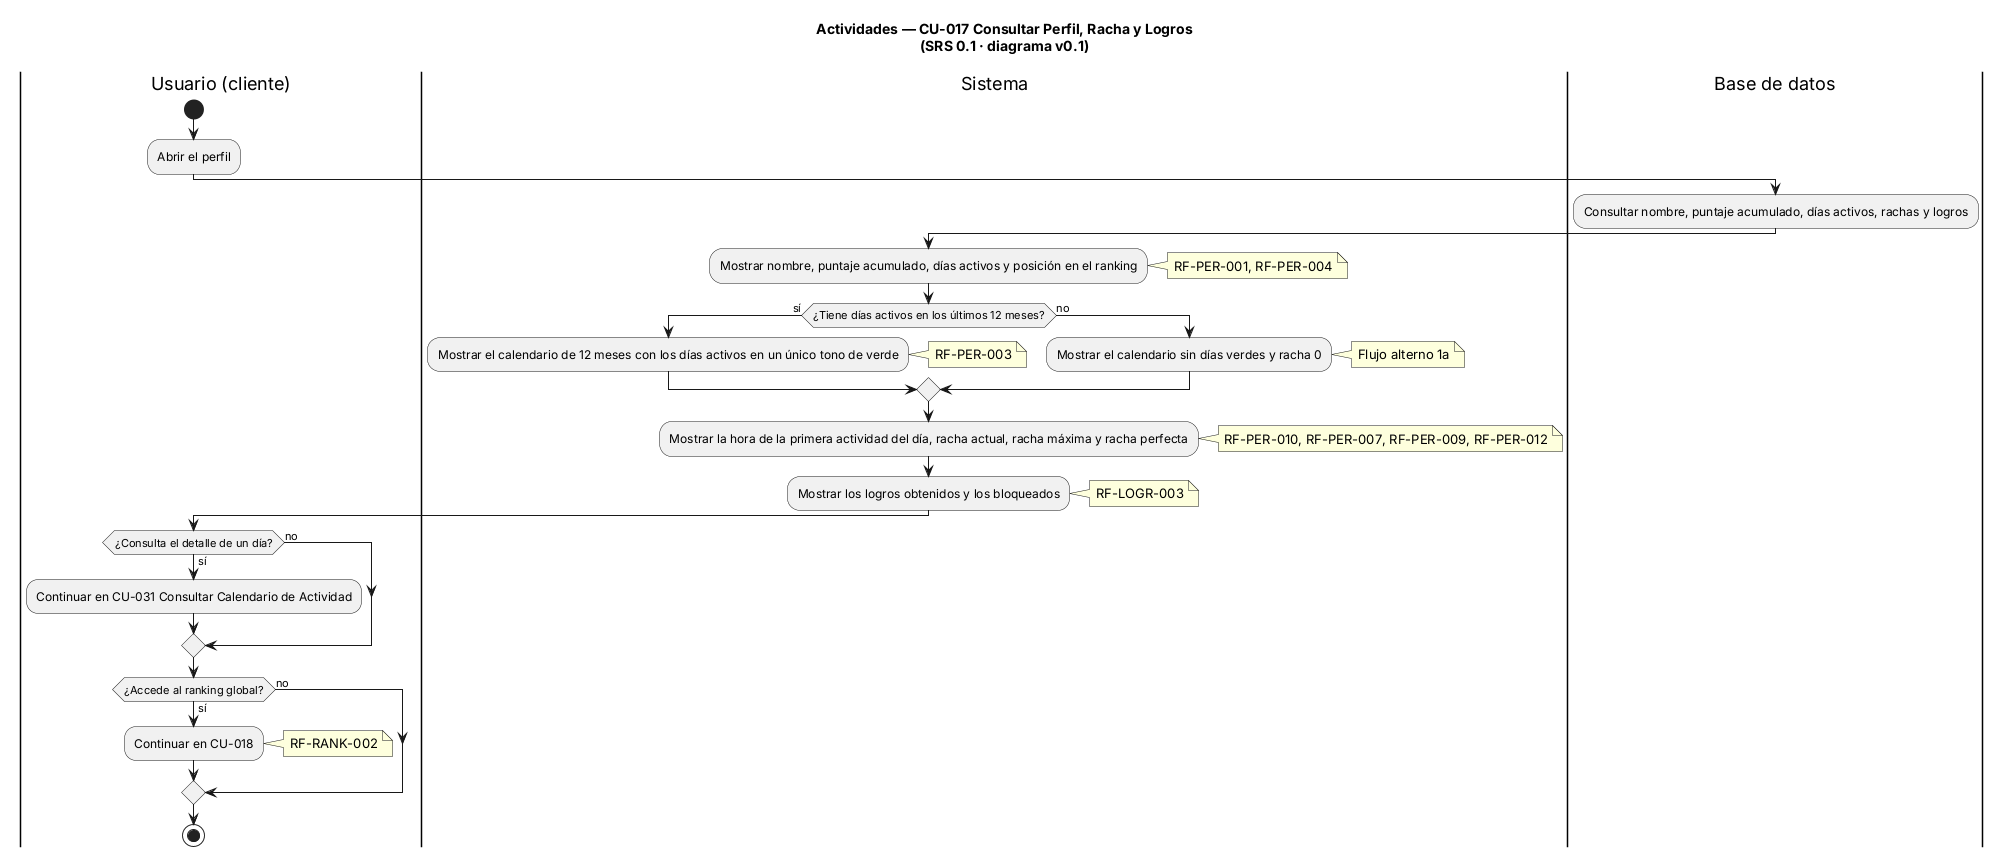

The diagram above was rendered by PlantUML. Its source (embedded in the PNG):
@startuml CU-017-view-profile-streak-achievements
' ==============================================================
' CONTROL DE VERSIONES
' Archivo  : CU-017-view-profile-streak-achievements.puml
' Versión  : 0.1      Fecha: 2026-11-11      Autor: Equipo FocusStrike
' Fuente   : docs/01-analysis/SRS.md (SRS 0.1), sección 3.7, CU-017
' Cambio   : Línea base
' ==============================================================
title Actividades — CU-017 Consultar Perfil, Racha y Logros\n(SRS 0.1 · diagrama v0.1)
|Usuario (cliente)|
start
:Abrir el perfil;

|Sistema|
|Base de datos|
:Consultar nombre, puntaje acumulado, días activos, rachas y logros;
|Sistema|
:Mostrar nombre, puntaje acumulado, días activos y posición en el ranking;
note right: RF-PER-001, RF-PER-004
if (¿Tiene días activos en los últimos 12 meses?) then (sí)
  :Mostrar el calendario de 12 meses con los días activos en un único tono de verde;
  note right: RF-PER-003
else (no)
  :Mostrar el calendario sin días verdes y racha 0;
  note right: Flujo alterno 1a
endif
:Mostrar la hora de la primera actividad del día, racha actual, racha máxima y racha perfecta;
note right: RF-PER-010, RF-PER-007, RF-PER-009, RF-PER-012
:Mostrar los logros obtenidos y los bloqueados;
note right: RF-LOGR-003

|Usuario (cliente)|
if (¿Consulta el detalle de un día?) then (sí)
  :Continuar en CU-031 Consultar Calendario de Actividad;
else (no)
endif
if (¿Accede al ranking global?) then (sí)
  :Continuar en CU-018;
  note right: RF-RANK-002
else (no)
endif
stop

@enduml